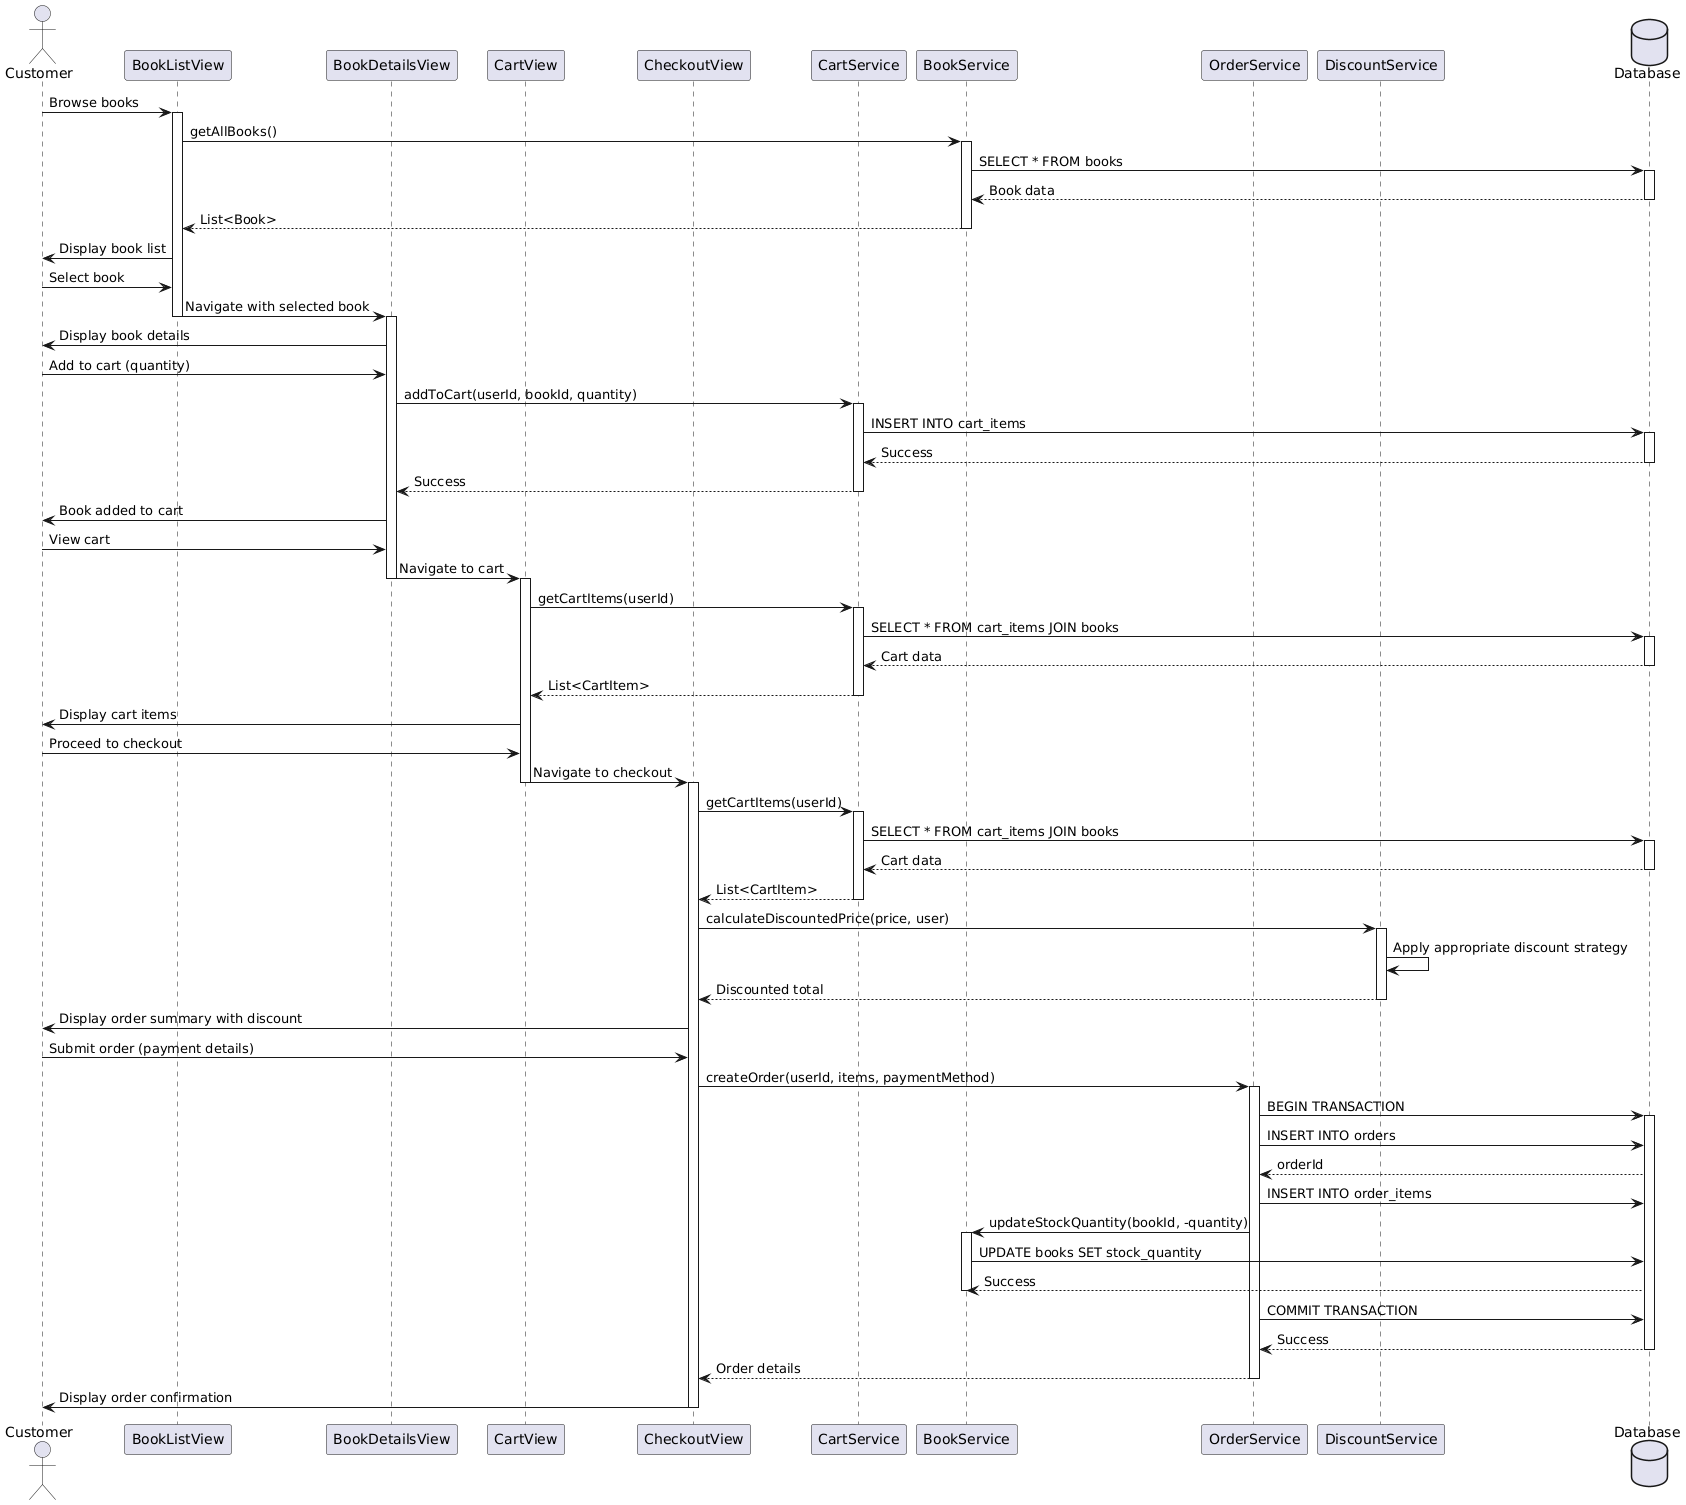

The diagram above was rendered by PlantUML. Its source (embedded in the PNG):
@startuml
actor Customer
participant "BookListView" as BLV
participant "BookDetailsView" as BDV
participant "CartView" as CV
participant "CheckoutView" as CkV
participant "CartService" as CS
participant "BookService" as BS
participant "OrderService" as OS
participant "DiscountService" as DS
database "Database" as DB

Customer -> BLV: Browse books
activate BLV

BLV -> BS: getAllBooks()
activate BS
BS -> DB: SELECT * FROM books
activate DB
DB --> BS: Book data
deactivate DB
BS --> BLV: List<Book>
deactivate BS

BLV -> Customer: Display book list
Customer -> BLV: Select book
BLV -> BDV: Navigate with selected book
deactivate BLV
activate BDV

BDV -> Customer: Display book details
Customer -> BDV: Add to cart (quantity)
BDV -> CS: addToCart(userId, bookId, quantity)
activate CS
CS -> DB: INSERT INTO cart_items
activate DB
DB --> CS: Success
deactivate DB
CS --> BDV: Success
deactivate CS

BDV -> Customer: Book added to cart
Customer -> BDV: View cart
BDV -> CV: Navigate to cart
deactivate BDV
activate CV

CV -> CS: getCartItems(userId)
activate CS
CS -> DB: SELECT * FROM cart_items JOIN books
activate DB
DB --> CS: Cart data
deactivate DB
CS --> CV: List<CartItem>
deactivate CS

CV -> Customer: Display cart items
Customer -> CV: Proceed to checkout
CV -> CkV: Navigate to checkout
deactivate CV
activate CkV

CkV -> CS: getCartItems(userId)
activate CS
CS -> DB: SELECT * FROM cart_items JOIN books
activate DB
DB --> CS: Cart data
deactivate DB
CS --> CkV: List<CartItem>
deactivate CS

CkV -> DS: calculateDiscountedPrice(price, user)
activate DS
DS -> DS: Apply appropriate discount strategy
DS --> CkV: Discounted total
deactivate DS

CkV -> Customer: Display order summary with discount
Customer -> CkV: Submit order (payment details)
CkV -> OS: createOrder(userId, items, paymentMethod)
activate OS

OS -> DB: BEGIN TRANSACTION
activate DB
OS -> DB: INSERT INTO orders
DB --> OS: orderId
OS -> DB: INSERT INTO order_items
OS -> BS: updateStockQuantity(bookId, -quantity)
activate BS
BS -> DB: UPDATE books SET stock_quantity
DB --> BS: Success
deactivate BS
OS -> DB: COMMIT TRANSACTION
DB --> OS: Success
deactivate DB

OS --> CkV: Order details
deactivate OS
CkV -> Customer: Display order confirmation
deactivate CkV
@enduml